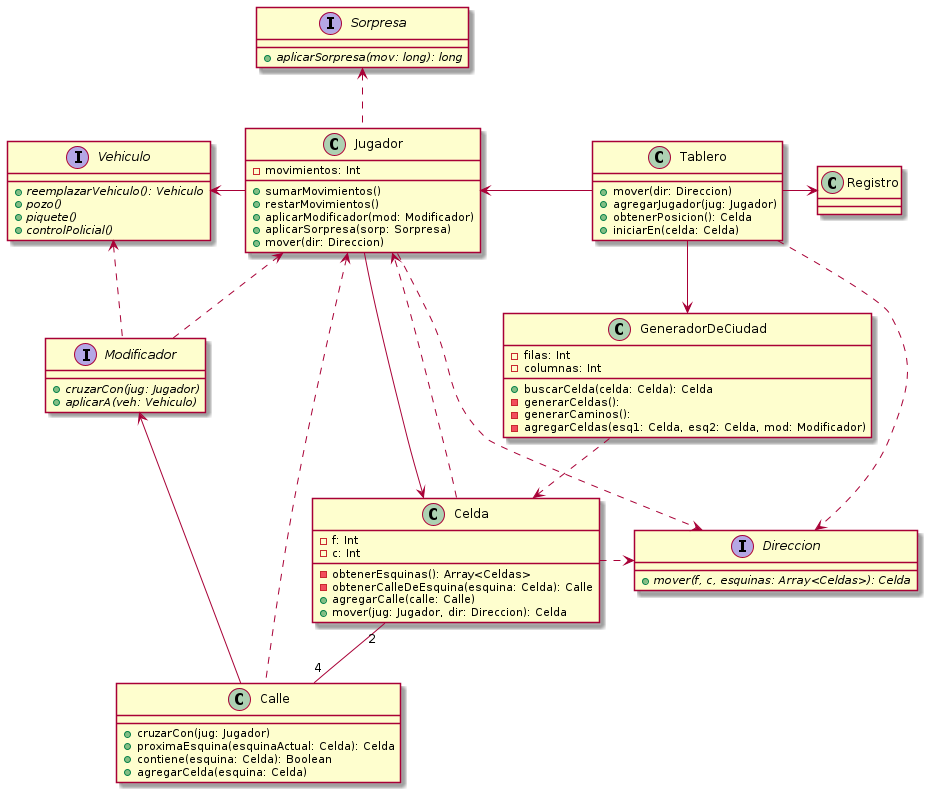

The diagram above was rendered by PlantUML. Its source (embedded in the PNG):
@startuml modelo-actual

class Tablero {
    + mover(dir: Direccion)
    + agregarJugador(jug: Jugador)
    + obtenerPosicion(): Celda
    + iniciarEn(celda: Celda)
}

class Jugador {
    - movimientos: Int

    + sumarMovimientos()
    + restarMovimientos()
    + aplicarModificador(mod: Modificador)
    + aplicarSorpresa(sorp: Sorpresa)
    + mover(dir: Direccion)
}

class Calle {
    + cruzarCon(jug: Jugador)
    + proximaEsquina(esquinaActual: Celda): Celda
    + contiene(esquina: Celda): Boolean
    + agregarCelda(esquina: Celda)
}

interface Vehiculo {
    + {abstract} reemplazarVehiculo(): Vehiculo
    + {abstract} pozo()
    + {abstract} piquete()
    + {abstract} controlPolicial()
}

interface Modificador {
    + {abstract} cruzarCon(jug: Jugador)
    + {abstract} aplicarA(veh: Vehiculo)
}

interface Sorpresa {
    + {abstract} aplicarSorpresa(mov: long): long
}

class Celda {
    - f: Int
    - c: Int

    - obtenerEsquinas(): Array<Celdas>
    - obtenerCalleDeEsquina(esquina: Celda): Calle
    + agregarCalle(calle: Calle)
    + mover(jug: Jugador, dir: Direccion): Celda
}

class Registro {

}

class GeneradorDeCiudad {
    - filas: Int
    - columnas: Int
    + buscarCelda(celda: Celda): Celda
    - generarCeldas():
    - generarCaminos():
    - agregarCeldas(esq1: Celda, esq2: Celda, mod: Modificador)
}

interface Direccion {
    + {abstract} mover(f, c, esquinas: Array<Celdas>): Celda
}

Jugador .up.> Sorpresa
Tablero -left-> Jugador
Tablero --> GeneradorDeCiudad
GeneradorDeCiudad .down.> Celda
Jugador -left-> Vehiculo
Jugador --> Celda
Tablero -right-> Registro
Calle -left-> Modificador
Calle .left.> Jugador
Celda ..> Jugador
Modificador .left.> Vehiculo
Celda "2" -- "4" Calle
Modificador .up.> Jugador
Tablero ..> Direccion
Jugador ..> Direccion
Celda .right.> Direccion

@enduml